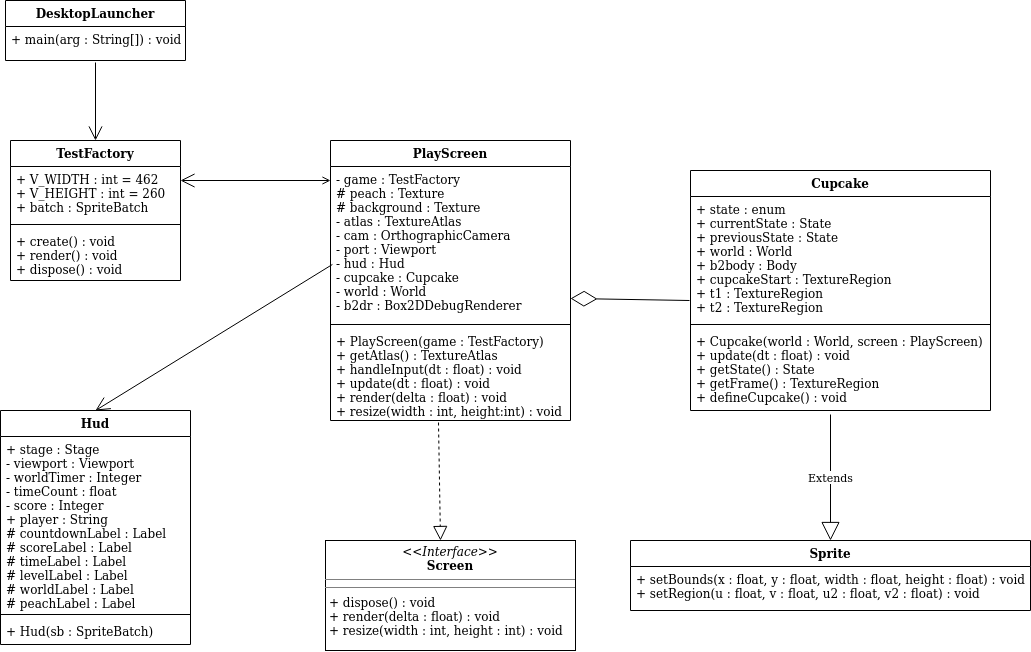

The diagram above was exported from draw.io. Its source (the exported page's mxGraphModel, read from the mxfile embedded in the PNG):
<mxGraphModel dx="1335" dy="773" grid="1" gridSize="10" guides="1" tooltips="1" connect="1" arrows="1" fold="1" page="1" pageScale="1" pageWidth="2000" pageHeight="2000" math="0" shadow="0">
  <root>
    <mxCell id="0" />
    <mxCell id="1" parent="0" />
    <mxCell id="Hk9588tOXorVPXX5_6Mc-1" value="Hud" style="swimlane;fontStyle=1;align=center;verticalAlign=top;childLayout=stackLayout;horizontal=1;startSize=26;horizontalStack=0;resizeParent=1;resizeParentMax=0;resizeLast=0;collapsible=1;marginBottom=0;" vertex="1" parent="1">
      <mxGeometry x="330" y="640" width="190" height="234" as="geometry" />
    </mxCell>
    <mxCell id="Hk9588tOXorVPXX5_6Mc-2" value="+ stage : Stage&#10;- viewport : Viewport&#10;- worldTimer : Integer&#10;- timeCount : float&#10;- score : Integer&#10;+ player : String&#10;# countdownLabel : Label&#10;# scoreLabel : Label&#10;# timeLabel : Label&#10;# levelLabel : Label&#10;# worldLabel : Label&#10;# peachLabel : Label&#10;&#10;&#10;" style="text;strokeColor=none;fillColor=none;align=left;verticalAlign=top;spacingLeft=4;spacingRight=4;overflow=hidden;rotatable=0;points=[[0,0.5],[1,0.5]];portConstraint=eastwest;" vertex="1" parent="Hk9588tOXorVPXX5_6Mc-1">
      <mxGeometry y="26" width="190" height="174" as="geometry" />
    </mxCell>
    <mxCell id="Hk9588tOXorVPXX5_6Mc-3" value="" style="line;strokeWidth=1;fillColor=none;align=left;verticalAlign=middle;spacingTop=-1;spacingLeft=3;spacingRight=3;rotatable=0;labelPosition=right;points=[];portConstraint=eastwest;" vertex="1" parent="Hk9588tOXorVPXX5_6Mc-1">
      <mxGeometry y="200" width="190" height="8" as="geometry" />
    </mxCell>
    <mxCell id="Hk9588tOXorVPXX5_6Mc-4" value="+ Hud(sb : SpriteBatch)" style="text;strokeColor=none;fillColor=none;align=left;verticalAlign=top;spacingLeft=4;spacingRight=4;overflow=hidden;rotatable=0;points=[[0,0.5],[1,0.5]];portConstraint=eastwest;" vertex="1" parent="Hk9588tOXorVPXX5_6Mc-1">
      <mxGeometry y="208" width="190" height="26" as="geometry" />
    </mxCell>
    <mxCell id="Hk9588tOXorVPXX5_6Mc-6" value="PlayScreen " style="swimlane;fontStyle=1;align=center;verticalAlign=top;childLayout=stackLayout;horizontal=1;startSize=26;horizontalStack=0;resizeParent=1;resizeParentMax=0;resizeLast=0;collapsible=1;marginBottom=0;" vertex="1" parent="1">
      <mxGeometry x="660" y="370" width="240" height="280" as="geometry" />
    </mxCell>
    <mxCell id="Hk9588tOXorVPXX5_6Mc-40" value="" style="endArrow=open;endFill=1;endSize=12;html=1;startArrow=open;startFill=0;" edge="1" parent="Hk9588tOXorVPXX5_6Mc-6">
      <mxGeometry width="160" relative="1" as="geometry">
        <mxPoint y="40" as="sourcePoint" />
        <mxPoint x="-150" y="40" as="targetPoint" />
      </mxGeometry>
    </mxCell>
    <mxCell id="Hk9588tOXorVPXX5_6Mc-7" value="- game : TestFactory&#10;# peach : Texture&#10;# background : Texture&#10;- atlas : TextureAtlas&#10;- cam : OrthographicCamera&#10;- port : Viewport&#10;- hud : Hud&#10;- cupcake : Cupcake&#10;- world : World&#10;- b2dr : Box2DDebugRenderer&#10;" style="text;strokeColor=none;fillColor=none;align=left;verticalAlign=top;spacingLeft=4;spacingRight=4;overflow=hidden;rotatable=0;points=[[0,0.5],[1,0.5]];portConstraint=eastwest;" vertex="1" parent="Hk9588tOXorVPXX5_6Mc-6">
      <mxGeometry y="26" width="240" height="154" as="geometry" />
    </mxCell>
    <mxCell id="Hk9588tOXorVPXX5_6Mc-8" value="" style="line;strokeWidth=1;fillColor=none;align=left;verticalAlign=middle;spacingTop=-1;spacingLeft=3;spacingRight=3;rotatable=0;labelPosition=right;points=[];portConstraint=eastwest;" vertex="1" parent="Hk9588tOXorVPXX5_6Mc-6">
      <mxGeometry y="180" width="240" height="8" as="geometry" />
    </mxCell>
    <mxCell id="Hk9588tOXorVPXX5_6Mc-9" value="+ PlayScreen(game : TestFactory)&#10;+ getAtlas() : TextureAtlas&#10;+ handleInput(dt : float) : void&#10;+ update(dt : float) : void&#10;+ render(delta : float) : void&#10;+ resize(width : int, height:int) : void&#10;" style="text;strokeColor=none;fillColor=none;align=left;verticalAlign=top;spacingLeft=4;spacingRight=4;overflow=hidden;rotatable=0;points=[[0,0.5],[1,0.5]];portConstraint=eastwest;" vertex="1" parent="Hk9588tOXorVPXX5_6Mc-6">
      <mxGeometry y="188" width="240" height="92" as="geometry" />
    </mxCell>
    <mxCell id="Hk9588tOXorVPXX5_6Mc-10" value="Cupcake" style="swimlane;fontStyle=1;align=center;verticalAlign=top;childLayout=stackLayout;horizontal=1;startSize=26;horizontalStack=0;resizeParent=1;resizeParentMax=0;resizeLast=0;collapsible=1;marginBottom=0;" vertex="1" parent="1">
      <mxGeometry x="1020" y="400" width="300" height="240" as="geometry" />
    </mxCell>
    <mxCell id="Hk9588tOXorVPXX5_6Mc-11" value="+ state : enum&#10;+ currentState : State&#10;+ previousState : State&#10;+ world : World&#10;+ b2body : Body&#10;+ cupcakeStart : TextureRegion&#10;+ t1 : TextureRegion&#10;+ t2 : TextureRegion&#10;" style="text;strokeColor=none;fillColor=none;align=left;verticalAlign=top;spacingLeft=4;spacingRight=4;overflow=hidden;rotatable=0;points=[[0,0.5],[1,0.5]];portConstraint=eastwest;" vertex="1" parent="Hk9588tOXorVPXX5_6Mc-10">
      <mxGeometry y="26" width="300" height="124" as="geometry" />
    </mxCell>
    <mxCell id="Hk9588tOXorVPXX5_6Mc-12" value="" style="line;strokeWidth=1;fillColor=none;align=left;verticalAlign=middle;spacingTop=-1;spacingLeft=3;spacingRight=3;rotatable=0;labelPosition=right;points=[];portConstraint=eastwest;" vertex="1" parent="Hk9588tOXorVPXX5_6Mc-10">
      <mxGeometry y="150" width="300" height="8" as="geometry" />
    </mxCell>
    <mxCell id="Hk9588tOXorVPXX5_6Mc-13" value="+ Cupcake(world : World, screen : PlayScreen)&#10;+ update(dt : float) : void&#10;+ getState() : State&#10;+ getFrame() : TextureRegion&#10;+ defineCupcake() : void&#10;" style="text;strokeColor=none;fillColor=none;align=left;verticalAlign=top;spacingLeft=4;spacingRight=4;overflow=hidden;rotatable=0;points=[[0,0.5],[1,0.5]];portConstraint=eastwest;" vertex="1" parent="Hk9588tOXorVPXX5_6Mc-10">
      <mxGeometry y="158" width="300" height="82" as="geometry" />
    </mxCell>
    <mxCell id="Hk9588tOXorVPXX5_6Mc-37" value="" style="endArrow=diamondThin;endFill=0;endSize=24;html=1;entryX=1;entryY=0.857;entryDx=0;entryDy=0;entryPerimeter=0;" edge="1" parent="Hk9588tOXorVPXX5_6Mc-10" target="Hk9588tOXorVPXX5_6Mc-7">
      <mxGeometry width="160" relative="1" as="geometry">
        <mxPoint x="-1" y="130" as="sourcePoint" />
        <mxPoint x="-110" y="130" as="targetPoint" />
      </mxGeometry>
    </mxCell>
    <mxCell id="Hk9588tOXorVPXX5_6Mc-18" value="Sprite" style="swimlane;fontStyle=1;childLayout=stackLayout;horizontal=1;startSize=26;fillColor=none;horizontalStack=0;resizeParent=1;resizeParentMax=0;resizeLast=0;collapsible=1;marginBottom=0;" vertex="1" parent="1">
      <mxGeometry x="960" y="770" width="400" height="70" as="geometry" />
    </mxCell>
    <mxCell id="Hk9588tOXorVPXX5_6Mc-19" value="+ setBounds(x : float, y : float, width : float, height : float) : void&#10;+ setRegion(u : float, v : float, u2 : float, v2 : float) : void&#10;&#10;" style="text;strokeColor=none;fillColor=none;align=left;verticalAlign=top;spacingLeft=4;spacingRight=4;overflow=hidden;rotatable=0;points=[[0,0.5],[1,0.5]];portConstraint=eastwest;" vertex="1" parent="Hk9588tOXorVPXX5_6Mc-18">
      <mxGeometry y="26" width="400" height="44" as="geometry" />
    </mxCell>
    <mxCell id="Hk9588tOXorVPXX5_6Mc-24" value="&lt;p style=&quot;margin: 0px ; margin-top: 4px ; text-align: center&quot;&gt;&lt;i&gt;&amp;lt;&amp;lt;Interface&amp;gt;&amp;gt;&lt;/i&gt;&lt;br&gt;&lt;b&gt;Screen&lt;/b&gt;&lt;/p&gt;&lt;hr size=&quot;1&quot;&gt;&lt;hr size=&quot;1&quot;&gt;&lt;p style=&quot;margin: 0px ; margin-left: 4px&quot;&gt;+ dispose() : void&lt;/p&gt;&lt;p style=&quot;margin: 0px ; margin-left: 4px&quot;&gt;+ render(delta : float) : void&lt;/p&gt;&lt;p style=&quot;margin: 0px ; margin-left: 4px&quot;&gt;+ resize(width : int, height : int) : void&lt;/p&gt;&lt;p style=&quot;margin: 0px ; margin-left: 4px&quot;&gt;&lt;br&gt;&lt;/p&gt;" style="verticalAlign=top;align=left;overflow=fill;fontSize=12;fontFamily=Helvetica;html=1;" vertex="1" parent="1">
      <mxGeometry x="655" y="770" width="250" height="110" as="geometry" />
    </mxCell>
    <mxCell id="Hk9588tOXorVPXX5_6Mc-25" value="TestFactory" style="swimlane;fontStyle=1;align=center;verticalAlign=top;childLayout=stackLayout;horizontal=1;startSize=26;horizontalStack=0;resizeParent=1;resizeParentMax=0;resizeLast=0;collapsible=1;marginBottom=0;" vertex="1" parent="1">
      <mxGeometry x="340" y="370" width="170" height="140" as="geometry" />
    </mxCell>
    <mxCell id="Hk9588tOXorVPXX5_6Mc-26" value="+ V_WIDTH : int = 462&#10;+ V_HEIGHT : int = 260&#10;+ batch : SpriteBatch&#10;" style="text;strokeColor=none;fillColor=none;align=left;verticalAlign=top;spacingLeft=4;spacingRight=4;overflow=hidden;rotatable=0;points=[[0,0.5],[1,0.5]];portConstraint=eastwest;" vertex="1" parent="Hk9588tOXorVPXX5_6Mc-25">
      <mxGeometry y="26" width="170" height="54" as="geometry" />
    </mxCell>
    <mxCell id="Hk9588tOXorVPXX5_6Mc-27" value="" style="line;strokeWidth=1;fillColor=none;align=left;verticalAlign=middle;spacingTop=-1;spacingLeft=3;spacingRight=3;rotatable=0;labelPosition=right;points=[];portConstraint=eastwest;" vertex="1" parent="Hk9588tOXorVPXX5_6Mc-25">
      <mxGeometry y="80" width="170" height="8" as="geometry" />
    </mxCell>
    <mxCell id="Hk9588tOXorVPXX5_6Mc-28" value="+ create() : void&#10;+ render() : void&#10;+ dispose() : void&#10;" style="text;strokeColor=none;fillColor=none;align=left;verticalAlign=top;spacingLeft=4;spacingRight=4;overflow=hidden;rotatable=0;points=[[0,0.5],[1,0.5]];portConstraint=eastwest;" vertex="1" parent="Hk9588tOXorVPXX5_6Mc-25">
      <mxGeometry y="88" width="170" height="52" as="geometry" />
    </mxCell>
    <mxCell id="Hk9588tOXorVPXX5_6Mc-29" value="DesktopLauncher" style="swimlane;fontStyle=1;childLayout=stackLayout;horizontal=1;startSize=26;fillColor=none;horizontalStack=0;resizeParent=1;resizeParentMax=0;resizeLast=0;collapsible=1;marginBottom=0;" vertex="1" parent="1">
      <mxGeometry x="335" y="230" width="180" height="60" as="geometry" />
    </mxCell>
    <mxCell id="Hk9588tOXorVPXX5_6Mc-30" value="+ main(arg : String[]) : void" style="text;strokeColor=none;fillColor=none;align=left;verticalAlign=top;spacingLeft=4;spacingRight=4;overflow=hidden;rotatable=0;points=[[0,0.5],[1,0.5]];portConstraint=eastwest;" vertex="1" parent="Hk9588tOXorVPXX5_6Mc-29">
      <mxGeometry y="26" width="180" height="34" as="geometry" />
    </mxCell>
    <mxCell id="Hk9588tOXorVPXX5_6Mc-38" value="Extends" style="endArrow=block;endSize=16;endFill=0;html=1;entryX=0.5;entryY=0;entryDx=0;entryDy=0;" edge="1" parent="1" target="Hk9588tOXorVPXX5_6Mc-18">
      <mxGeometry width="160" relative="1" as="geometry">
        <mxPoint x="1160" y="644" as="sourcePoint" />
        <mxPoint x="1200" y="700" as="targetPoint" />
      </mxGeometry>
    </mxCell>
    <mxCell id="Hk9588tOXorVPXX5_6Mc-39" value="" style="endArrow=block;dashed=1;endFill=0;endSize=12;html=1;exitX=0.45;exitY=1.022;exitDx=0;exitDy=0;exitPerimeter=0;" edge="1" parent="1" source="Hk9588tOXorVPXX5_6Mc-9">
      <mxGeometry width="160" relative="1" as="geometry">
        <mxPoint x="730" y="710" as="sourcePoint" />
        <mxPoint x="770" y="770" as="targetPoint" />
      </mxGeometry>
    </mxCell>
    <mxCell id="Hk9588tOXorVPXX5_6Mc-42" value="" style="endArrow=open;endFill=1;endSize=12;html=1;exitX=0.5;exitY=1.059;exitDx=0;exitDy=0;exitPerimeter=0;entryX=0.5;entryY=0;entryDx=0;entryDy=0;" edge="1" parent="1" source="Hk9588tOXorVPXX5_6Mc-30" target="Hk9588tOXorVPXX5_6Mc-25">
      <mxGeometry width="160" relative="1" as="geometry">
        <mxPoint x="390" y="320" as="sourcePoint" />
        <mxPoint x="550" y="320" as="targetPoint" />
      </mxGeometry>
    </mxCell>
    <mxCell id="Hk9588tOXorVPXX5_6Mc-41" value="" style="endArrow=open;endFill=1;endSize=12;html=1;entryX=0.5;entryY=0;entryDx=0;entryDy=0;exitX=0.008;exitY=0.636;exitDx=0;exitDy=0;exitPerimeter=0;" edge="1" parent="1" source="Hk9588tOXorVPXX5_6Mc-7" target="Hk9588tOXorVPXX5_6Mc-1">
      <mxGeometry width="160" relative="1" as="geometry">
        <mxPoint x="620" y="580" as="sourcePoint" />
        <mxPoint x="460" y="580" as="targetPoint" />
      </mxGeometry>
    </mxCell>
  </root>
</mxGraphModel>